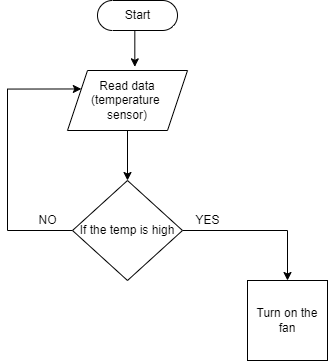

The diagram above was exported from draw.io. Its source (the exported page's mxGraphModel, read from the mxfile embedded in the PNG):
<mxGraphModel dx="869" dy="492" grid="1" gridSize="10" guides="1" tooltips="1" connect="1" arrows="1" fold="1" page="1" pageScale="1" pageWidth="850" pageHeight="1100" math="0" shadow="0">
  <root>
    <mxCell id="0" />
    <mxCell id="1" parent="0" />
    <mxCell id="LGDkcIoPD4-hNuFpV-vK-9" style="edgeStyle=orthogonalEdgeStyle;rounded=0;orthogonalLoop=1;jettySize=auto;html=1;exitX=1;exitY=0.5;exitDx=0;exitDy=0;entryX=0.5;entryY=0;entryDx=0;entryDy=0;" edge="1" parent="1" source="LGDkcIoPD4-hNuFpV-vK-2" target="LGDkcIoPD4-hNuFpV-vK-5">
      <mxGeometry relative="1" as="geometry" />
    </mxCell>
    <mxCell id="LGDkcIoPD4-hNuFpV-vK-10" style="edgeStyle=orthogonalEdgeStyle;rounded=0;orthogonalLoop=1;jettySize=auto;html=1;exitX=0;exitY=0.5;exitDx=0;exitDy=0;entryX=0;entryY=0.25;entryDx=0;entryDy=0;" edge="1" parent="1" source="LGDkcIoPD4-hNuFpV-vK-2" target="LGDkcIoPD4-hNuFpV-vK-3">
      <mxGeometry relative="1" as="geometry">
        <Array as="points">
          <mxPoint x="280" y="240" />
          <mxPoint x="280" y="99" />
        </Array>
      </mxGeometry>
    </mxCell>
    <mxCell id="LGDkcIoPD4-hNuFpV-vK-2" value="If the temp is high" style="rhombus;whiteSpace=wrap;html=1;" vertex="1" parent="1">
      <mxGeometry x="345" y="190" width="110" height="100" as="geometry" />
    </mxCell>
    <mxCell id="LGDkcIoPD4-hNuFpV-vK-8" style="edgeStyle=orthogonalEdgeStyle;rounded=0;orthogonalLoop=1;jettySize=auto;html=1;exitX=0.5;exitY=1;exitDx=0;exitDy=0;entryX=0.5;entryY=0;entryDx=0;entryDy=0;" edge="1" parent="1" source="LGDkcIoPD4-hNuFpV-vK-3" target="LGDkcIoPD4-hNuFpV-vK-2">
      <mxGeometry relative="1" as="geometry" />
    </mxCell>
    <mxCell id="LGDkcIoPD4-hNuFpV-vK-3" value="Read data&lt;br&gt;(temperature&amp;nbsp;&lt;br&gt;sensor)" style="shape=parallelogram;perimeter=parallelogramPerimeter;whiteSpace=wrap;html=1;fixedSize=1;" vertex="1" parent="1">
      <mxGeometry x="340" y="80" width="120" height="60" as="geometry" />
    </mxCell>
    <mxCell id="LGDkcIoPD4-hNuFpV-vK-5" value="Turn on the fan" style="whiteSpace=wrap;html=1;aspect=fixed;" vertex="1" parent="1">
      <mxGeometry x="520" y="290" width="80" height="80" as="geometry" />
    </mxCell>
    <mxCell id="LGDkcIoPD4-hNuFpV-vK-7" style="edgeStyle=orthogonalEdgeStyle;rounded=0;orthogonalLoop=1;jettySize=auto;html=1;exitX=0.5;exitY=0.5;exitDx=0;exitDy=15;exitPerimeter=0;entryX=0.561;entryY=-0.061;entryDx=0;entryDy=0;entryPerimeter=0;" edge="1" parent="1" source="LGDkcIoPD4-hNuFpV-vK-6" target="LGDkcIoPD4-hNuFpV-vK-3">
      <mxGeometry relative="1" as="geometry" />
    </mxCell>
    <mxCell id="LGDkcIoPD4-hNuFpV-vK-6" value="Start" style="html=1;dashed=0;whitespace=wrap;shape=mxgraph.dfd.start" vertex="1" parent="1">
      <mxGeometry x="370" y="10" width="80" height="30" as="geometry" />
    </mxCell>
    <mxCell id="LGDkcIoPD4-hNuFpV-vK-11" value="YES" style="text;html=1;align=center;verticalAlign=middle;resizable=0;points=[];autosize=1;strokeColor=none;fillColor=none;" vertex="1" parent="1">
      <mxGeometry x="460" y="220" width="40" height="20" as="geometry" />
    </mxCell>
    <mxCell id="LGDkcIoPD4-hNuFpV-vK-12" value="NO" style="text;html=1;align=center;verticalAlign=middle;resizable=0;points=[];autosize=1;strokeColor=none;fillColor=none;" vertex="1" parent="1">
      <mxGeometry x="305" y="220" width="30" height="20" as="geometry" />
    </mxCell>
  </root>
</mxGraphModel>